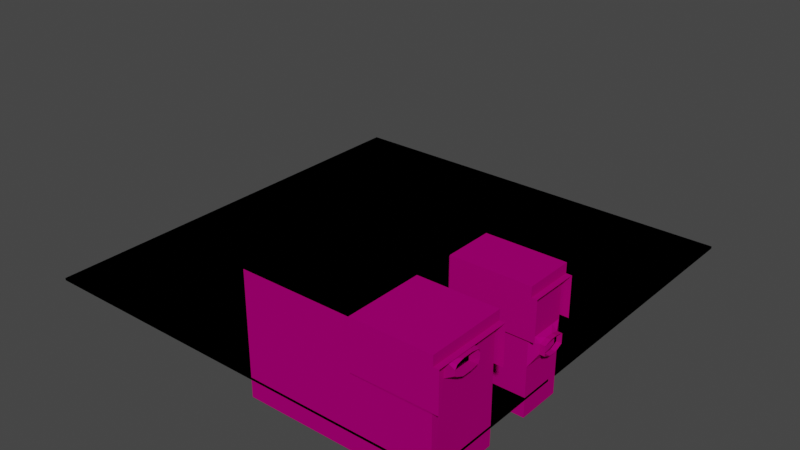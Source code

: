 # Source: C8L1_facade.blend  (saved by Blender 3.5.10; exported with 4.5.12 LTS)
import bpy
from mathutils import Matrix  # noqa: F401  (used for matrix-valued properties, if any)

bpy.ops.wm.read_factory_settings(use_empty=True)
scene = bpy.context.scene
scene.name = 'Scene'

# ---- collections
col_reference = bpy.data.collections.new('Reference'); scene.collection.children.link(col_reference)

# ---- images (referenced by path relative to the original .blend; pixels are not part of the script)
import os
ASSET_DIR = os.environ.get("B2B_ASSET_DIR", "")  # directory of the original .blend (textures are referenced by path, not embedded)
HERE = os.path.dirname(os.path.abspath(__file__))  # packed textures are extracted next to this script under _unpacked/

def load_image(name, relpath, width, height, colorspace="sRGB"):
    """Load a texture the original file referenced (path relative to the .blend, or extracted next to this script)."""
    p = next((c for c in (os.path.join(HERE, relpath), os.path.join(ASSET_DIR, relpath)) if relpath and os.path.exists(c)), "")
    if p:
        img = bpy.data.images.load(p, check_existing=True)
        img.name = name
    else:  # same state as the original file: an image datablock whose file is absent (Cycles renders it pink)
        img = bpy.data.images.new(name, width, height)
        img.source = "FILE"
        img.filepath = "//" + (relpath or name)
    img.colorspace_settings.name = colorspace
    return img
img_tx_rock_png = load_image('tx_rock.png', 'tx_rock.png', 1024, 1024, 'sRGB')
img_tx_rock_png_001 = load_image('tx_rock.png.001', 'tx_rock.png', 1024, 1024, 'sRGB')

# ---- materials (node trees are filled in below, after node groups)
mat_tri_cavewall = bpy.data.materials.new('tri_cavewall')
mat_tri_cavewall.use_transparent_shadow = False
mat_ef_black = bpy.data.materials.new('ef_black')
mat_ef_black.use_transparent_shadow = False
mat_uv_cavewall = bpy.data.materials.new('uv_cavewall')
mat_uv_cavewall.use_transparent_shadow = False
mat_tri_cavewall_001 = bpy.data.materials.new('tri_cavewall.001')
mat_tri_cavewall_001.use_transparent_shadow = False
mat_ef_black_001 = bpy.data.materials.new('ef_black.001')
mat_ef_black_001.use_transparent_shadow = False

# ---- material node trees
mat_tri_cavewall.use_nodes = True; mat_tri_cavewall.node_tree.nodes.clear()
_N = mat_tri_cavewall.node_tree.nodes; _L = mat_tri_cavewall.node_tree.links
n0 = _N.new('ShaderNodeOutputMaterial'); n0.name = 'Material Output'; n0.location = (600, 420)
n1 = _N.new('ShaderNodeBsdfPrincipled'); n1.name = 'Principled BSDF'; n1.location = (10, 300)
n1.distribution = 'GGX'
n1.subsurface_method = 'BURLEY'
n1.inputs[3].default_value = 1.45
n1.inputs[13].default_value = 0.0
n1.inputs[27].default_value = (0.0, 0.0, 0.0, 1.0)
n1.inputs[28].default_value = 1.0
n2 = _N.new('ShaderNodeSeparateColor'); n2.name = 'Separate RGB'; n2.location = (-100, 660)
n3 = _N.new('ShaderNodeEmission'); n3.name = 'Emission'; n3.location = (0, 460)
n3.inputs[0].default_value = (0.0, 0.0, 0.0, 1.0)
n4 = _N.new('ShaderNodeAttribute'); n4.name = 'Attribute'; n4.location = (-320, 680)
n4.attribute_name = 'Color'
n5 = _N.new('ShaderNodeMixShader'); n5.name = 'Mix Shader'; n5.location = (340, 520)
n6 = _N.new('ShaderNodeValToRGB'); n6.name = 'ColorRamp'; n6.location = (60, 720)
while len(n6.color_ramp.elements) > 1: n6.color_ramp.elements.remove(n6.color_ramp.elements[-1])
n6.color_ramp.elements[0].position = 0.0; n6.color_ramp.elements[0].color = (0.0, 0.0, 0.0, 1.0)
_e = n6.color_ramp.elements.new(0.5); _e.color = (0.25, 0.25, 0.25, 1.0)
_e = n6.color_ramp.elements.new(1.0); _e.color = (1.0, 1.0, 1.0, 1.0)
n7 = _N.new('ShaderNodeRGB'); n7.name = 'RGB'; n7.location = (-460, 480)
n7.outputs[0].default_value = (0.4125, 0.2659, 0.1668, 1.0)
n8 = _N.new('ShaderNodeVectorMath'); n8.name = 'Vector Math'; n8.location = (-240, 300)
n8.operation = 'MULTIPLY'
n9 = _N.new('ShaderNodeTexImage'); n9.name = 'Image Texture.001'; n9.location = (-578, 266)
n9.image = img_tx_rock_png
n9.projection = 'BOX'
n9.interpolation = 'Closest'
n10 = _N.new('ShaderNodeMapping'); n10.name = 'Mapping'; n10.location = (-763, 148)
n10.width = 127
n11 = _N.new('ShaderNodeNewGeometry'); n11.name = 'Geometry'; n11.location = (-1021, 110)
n12 = _N.new('ShaderNodeValue'); n12.name = 'Value'; n12.location = (-1047, -178)
n12.outputs[0].default_value = 0.25
_L.new(n8.outputs[0], n1.inputs[0])
_L.new(n7.outputs[0], n8.inputs[0])
_L.new(n1.outputs[0], n5.inputs[2])
_L.new(n3.outputs[0], n5.inputs[1])
_L.new(n4.outputs[0], n2.inputs[0])
_L.new(n2.outputs[0], n6.inputs[0])
_L.new(n6.outputs[0], n5.inputs[0])
_L.new(n5.outputs[0], n0.inputs[0])
_L.new(n10.outputs[0], n9.inputs[0])
_L.new(n11.outputs[0], n10.inputs[0])
_L.new(n9.outputs[0], n8.inputs[1])
_L.new(n12.outputs[0], n10.inputs[3])
n0.is_active_output = True
mat_ef_black.use_nodes = True; mat_ef_black.node_tree.nodes.clear()
_N = mat_ef_black.node_tree.nodes; _L = mat_ef_black.node_tree.links
n0 = _N.new('ShaderNodeOutputMaterial'); n0.name = 'Material Output'; n0.location = (300, 300)
n1 = _N.new('ShaderNodeRGB'); n1.name = 'RGB'; n1.location = (-32, 365)
n1.outputs[0].default_value = (0.0, 0.0, 0.0, 1.0)
_L.new(n1.outputs[0], n0.inputs[0])
n0.is_active_output = True
mat_uv_cavewall.use_nodes = True; mat_uv_cavewall.node_tree.nodes.clear()
_N = mat_uv_cavewall.node_tree.nodes; _L = mat_uv_cavewall.node_tree.links
n0 = _N.new('ShaderNodeOutputMaterial'); n0.name = 'Material Output'; n0.location = (600, 420)
n1 = _N.new('ShaderNodeBsdfPrincipled'); n1.name = 'Principled BSDF'; n1.location = (10, 300)
n1.distribution = 'GGX'
n1.subsurface_method = 'BURLEY'
n1.inputs[3].default_value = 1.45
n1.inputs[13].default_value = 0.0
n1.inputs[27].default_value = (0.0, 0.0, 0.0, 1.0)
n1.inputs[28].default_value = 1.0
n2 = _N.new('ShaderNodeSeparateColor'); n2.name = 'Separate RGB'; n2.location = (-100, 660)
n3 = _N.new('ShaderNodeEmission'); n3.name = 'Emission'; n3.location = (0, 460)
n3.inputs[0].default_value = (0.0, 0.0, 0.0, 1.0)
n4 = _N.new('ShaderNodeAttribute'); n4.name = 'Attribute'; n4.location = (-320, 680)
n4.attribute_name = 'Color'
n5 = _N.new('ShaderNodeMixShader'); n5.name = 'Mix Shader'; n5.location = (340, 520)
n6 = _N.new('ShaderNodeTexImage'); n6.name = 'Image Texture'; n6.location = (-560, 260)
n6.image = img_tx_rock_png
n6.interpolation = 'Closest'
n7 = _N.new('ShaderNodeValToRGB'); n7.name = 'ColorRamp'; n7.location = (60, 720)
while len(n7.color_ramp.elements) > 1: n7.color_ramp.elements.remove(n7.color_ramp.elements[-1])
n7.color_ramp.elements[0].position = 0.0; n7.color_ramp.elements[0].color = (0.0, 0.0, 0.0, 1.0)
_e = n7.color_ramp.elements.new(0.5); _e.color = (0.25, 0.25, 0.25, 1.0)
_e = n7.color_ramp.elements.new(1.0); _e.color = (1.0, 1.0, 1.0, 1.0)
n8 = _N.new('ShaderNodeRGB'); n8.name = 'RGB'; n8.location = (-460, 480)
n8.outputs[0].default_value = (0.4125, 0.2659, 0.1668, 1.0)
n9 = _N.new('ShaderNodeVectorMath'); n9.name = 'Vector Math'; n9.location = (-240, 300)
n9.operation = 'MULTIPLY'
_L.new(n9.outputs[0], n1.inputs[0])
_L.new(n6.outputs[0], n9.inputs[1])
_L.new(n8.outputs[0], n9.inputs[0])
_L.new(n1.outputs[0], n5.inputs[2])
_L.new(n3.outputs[0], n5.inputs[1])
_L.new(n4.outputs[0], n2.inputs[0])
_L.new(n2.outputs[0], n7.inputs[0])
_L.new(n7.outputs[0], n5.inputs[0])
_L.new(n5.outputs[0], n0.inputs[0])
n0.is_active_output = True
mat_tri_cavewall_001.use_nodes = True; mat_tri_cavewall_001.node_tree.nodes.clear()
_N = mat_tri_cavewall_001.node_tree.nodes; _L = mat_tri_cavewall_001.node_tree.links
n0 = _N.new('ShaderNodeOutputMaterial'); n0.name = 'Material Output'; n0.location = (600, 420)
n1 = _N.new('ShaderNodeBsdfPrincipled'); n1.name = 'Principled BSDF'; n1.location = (10, 300)
n1.distribution = 'GGX'
n1.subsurface_method = 'BURLEY'
n1.inputs[3].default_value = 1.45
n1.inputs[13].default_value = 0.0
n1.inputs[27].default_value = (0.0, 0.0, 0.0, 1.0)
n1.inputs[28].default_value = 1.0
n2 = _N.new('ShaderNodeSeparateColor'); n2.name = 'Separate RGB'; n2.location = (-100, 660)
n3 = _N.new('ShaderNodeEmission'); n3.name = 'Emission'; n3.location = (0, 460)
n3.inputs[0].default_value = (0.0, 0.0, 0.0, 1.0)
n4 = _N.new('ShaderNodeAttribute'); n4.name = 'Attribute'; n4.location = (-320, 680)
n4.attribute_name = 'Color'
n5 = _N.new('ShaderNodeMixShader'); n5.name = 'Mix Shader'; n5.location = (340, 520)
n6 = _N.new('ShaderNodeValToRGB'); n6.name = 'ColorRamp'; n6.location = (60, 720)
while len(n6.color_ramp.elements) > 1: n6.color_ramp.elements.remove(n6.color_ramp.elements[-1])
n6.color_ramp.elements[0].position = 0.0; n6.color_ramp.elements[0].color = (0.0, 0.0, 0.0, 1.0)
_e = n6.color_ramp.elements.new(0.5); _e.color = (0.25, 0.25, 0.25, 1.0)
_e = n6.color_ramp.elements.new(1.0); _e.color = (1.0, 1.0, 1.0, 1.0)
n7 = _N.new('ShaderNodeRGB'); n7.name = 'RGB'; n7.location = (-460, 480)
n7.outputs[0].default_value = (0.4125, 0.2659, 0.1668, 1.0)
n8 = _N.new('ShaderNodeVectorMath'); n8.name = 'Vector Math'; n8.location = (-240, 300)
n8.operation = 'MULTIPLY'
n9 = _N.new('ShaderNodeTexImage'); n9.name = 'Image Texture.001'; n9.location = (-578, 266)
n9.image = img_tx_rock_png_001
n9.projection = 'BOX'
n9.interpolation = 'Closest'
n10 = _N.new('ShaderNodeMapping'); n10.name = 'Mapping'; n10.location = (-763, 148)
n10.width = 127
n11 = _N.new('ShaderNodeNewGeometry'); n11.name = 'Geometry'; n11.location = (-1021, 110)
n12 = _N.new('ShaderNodeValue'); n12.name = 'Value'; n12.location = (-1047, -178)
n12.outputs[0].default_value = 0.25
_L.new(n8.outputs[0], n1.inputs[0])
_L.new(n7.outputs[0], n8.inputs[0])
_L.new(n1.outputs[0], n5.inputs[2])
_L.new(n3.outputs[0], n5.inputs[1])
_L.new(n4.outputs[0], n2.inputs[0])
_L.new(n2.outputs[0], n6.inputs[0])
_L.new(n6.outputs[0], n5.inputs[0])
_L.new(n5.outputs[0], n0.inputs[0])
_L.new(n10.outputs[0], n9.inputs[0])
_L.new(n11.outputs[0], n10.inputs[0])
_L.new(n9.outputs[0], n8.inputs[1])
_L.new(n12.outputs[0], n10.inputs[3])
n0.is_active_output = True
mat_ef_black_001.use_nodes = True; mat_ef_black_001.node_tree.nodes.clear()
_N = mat_ef_black_001.node_tree.nodes; _L = mat_ef_black_001.node_tree.links
n0 = _N.new('ShaderNodeOutputMaterial'); n0.name = 'Material Output'; n0.location = (300, 300)
n1 = _N.new('ShaderNodeRGB'); n1.name = 'RGB'; n1.location = (-32, 365)
n1.outputs[0].default_value = (0.0, 0.0, 0.0, 1.0)
_L.new(n1.outputs[0], n0.inputs[0])
n0.is_active_output = True

# ---- world
world_world = bpy.data.worlds.new('World'); scene.world = world_world
world_world.use_nodes = True; world_world.node_tree.nodes.clear()
_N = world_world.node_tree.nodes; _L = world_world.node_tree.links
n0 = _N.new('ShaderNodeOutputWorld'); n0.name = 'World Output'; n0.location = (300, 300)
n1 = _N.new('ShaderNodeBackground'); n1.name = 'Background'; n1.location = (10, 300)
n1.inputs[0].default_value = (0.05088, 0.05088, 0.05088, 1.0)
_L.new(n1.outputs[0], n0.inputs[0])
n0.is_active_output = True
world_world.color = (0.05088, 0.05088, 0.05088)
world_world.use_sun_shadow = False
world_world.sun_shadow_jitter_overblur = 0.0

# ---- meshes
me_cube_001 = bpy.data.meshes.new('Cube.001')
me_cube_001.from_pydata([(-3.0, 4.0, 4.0), (-3.0, 4.0, 13.73), (-3.0, -14.0, 4.0), (-3.0, -14.0, 13.73), (-1.031, -4.505e-08, 7.75), (-1.031, -10.0, 7.75), (-1.031, -4.505e-08, 11.73), (-1.031, -10.0, 11.73), (-3.031, 4.0, 7.75), (-3.031, 4.0, 11.73), (-3.031, -14.0, 7.75), (-3.031, -14.0, 11.73), (-3.031, -1.325e-07, 13.73), (-3.031, -10.0, 13.73), (-3.031, 4.0, 13.73), (-3.031, -14.0, 13.73), (-3.031, -1.325e-07, 4.0), (-3.031, -10.0, 4.0), (-3.031, 4.0, 4.0), (-3.031, -14.0, 4.0), (-1.031, -3.333, 6.376), (-1.031, -6.667, 6.376), (-1.031, -3.333, 12.54), (-1.031, -6.667, 12.54), (-35.0, 4.0, -8.0), (-35.0, -14.0, -8.0), (-35.0, -14.0, 25.73), (-35.0, 4.0, 25.73), (-3.0, -14.0, 33.73), (-3.0, 4.0, 33.73), (-35.0, 4.0, 33.73), (-35.0, -14.0, 33.73), (-3.0, 4.0, -16.0), (-3.0, -14.0, -16.0), (-35.0, 4.0, -16.0), (-35.0, -14.0, -16.0), (-80.0, -33.0, 33.73), (-80.0, -63.0, 33.73), (-80.0, -33.0, -16.0), (-80.0, -63.0, -16.0), (-3.0, -33.0, 33.73), (-3.0, -63.0, 33.73), (-3.0, -33.0, -16.0), (-3.089, -62.99, -15.83), (-3.089, -62.99, 23.51), (-3.0, -63.0, 30.0), (-3.0, -33.0, 23.34), (-3.0, -33.0, 30.0), (-3.0, -58.0, 23.34), (-3.0, -46.0, 23.34), (-3.0, -58.0, 30.0), (-3.0, -46.0, 30.0), (1.0, -56.71, 24.87), (1.0, -46.79, 24.28), (1.0, -57.04, 29.33), (1.0, -46.5, 29.36), (-3.0, -55.03, 23.34), (-3.0, -48.98, 23.34), (-3.0, -55.03, 30.0), (-3.0, -48.98, 30.0), (-3.0, -46.0, 25.09), (-3.0, -46.0, 27.55), (-3.0, -58.0, 25.09), (-3.0, -58.0, 27.55), (1.0, -54.0, 23.75), (1.0, -50.0, 23.75), (1.0, -54.0, 30.0), (1.0, -50.0, 30.0), (1.0, -46.0, 25.83), (1.0, -46.0, 27.92), (1.0, -58.0, 25.83), (1.0, -58.0, 27.92), (1.0, -4.505e-08, 7.75), (1.0, -10.0, 7.75), (1.0, -4.505e-08, 11.73), (1.0, -10.0, 11.73), (1.0, -3.333, 6.376), (1.0, -6.667, 6.376), (1.0, -3.333, 12.54), (1.0, -6.667, 12.54)], [], [(1, 29, 30, 27), (4, 6, 9, 8), (5, 10, 11, 7), (11, 15, 7), (9, 6, 14), (22, 12, 6), (10, 5, 19), (16, 4, 18), (5, 21, 17), (14, 6, 12), (19, 5, 17), (18, 4, 8), (7, 15, 13), (20, 4, 16), (17, 21, 20, 16), (7, 13, 23), (23, 13, 12, 22), (26, 31, 28, 3), (27, 24, 0), (2, 33, 35, 25), (3, 2, 25), (0, 1, 27), (25, 26, 3), (24, 34, 32, 0), (3, 28, 29, 1), (28, 31, 30, 29), (32, 34, 35, 33), (0, 32, 33, 2), (27, 26, 25, 24), (37, 36, 40, 41), (37, 39, 38, 36), (25, 35, 34, 24), (31, 26, 27, 30), (47, 51, 59, 58, 50, 45, 41, 40), (36, 38, 42, 46, 47, 40), (38, 39, 43, 42), (39, 37, 41, 45, 44, 43), (42, 43, 44, 48, 56, 57, 49, 46), (48, 44, 45, 50, 63, 62), (46, 49, 60, 61, 51, 47), (48, 62, 70), (60, 49, 68), (50, 71, 63), (59, 51, 67), (58, 66, 50), (59, 66, 58), (49, 57, 65), (63, 70, 62), (61, 69, 51), (61, 68, 69), (57, 64, 65), (52, 64, 48), (50, 54, 71), (66, 54, 50), (69, 55, 51), (59, 67, 66), (52, 48, 70), (63, 71, 70), (61, 60, 68), (53, 49, 65), (57, 56, 64), (64, 56, 48), (49, 53, 68), (51, 55, 67), (5, 7, 75, 73), (7, 23, 79, 75), (22, 6, 74, 78), (4, 20, 76, 72), (6, 4, 72, 74), (21, 5, 73, 77), (23, 22, 78, 79), (20, 21, 77, 76)])
me_cube_001.polygons.foreach_set('material_index', [0, 0, 0, 0, 0, 0, 0, 0, 0, 0, 0, 0, 0, 0, 0, 0, 0, 0, 0, 0, 0, 0, 0, 0, 0, 1, 1, 0, 0, 1, 1, 0, 0, 0, 0, 1, 0, 0, 0, 0, 0, 0, 0, 0, 0, 0, 0, 0, 0, 0, 0, 0, 0, 0, 0, 0, 0, 0, 0, 0, 0, 0, 0, 0, 0, 0, 0, 0, 0, 0, 0, 0])
_uv = me_cube_001.uv_layers.new(name='UVMap')
_uv.uv.foreach_set('vector', [-16.75, 1.28, -16.75, 6.28, -8.75, 6.28, -8.75, 6.28, -11.62, -0.2142, -11.62, 0.7798, -10.62, 0.7798, -10.62, -0.2142, -14.12, -0.2142, -15.12, -0.2142, -15.12, 0.7798, -14.12, 0.7798, -15.12, 0.7798, -15.12, 1.28, -14.12, 0.7798, -10.62, 0.7798, -11.62, 0.7798, -10.62, 1.28, -12.45, 0.9832, -11.62, 1.28, -11.62, 0.7798, -15.12, -0.2142, -14.12, -0.2142, -15.12, -1.152, -11.62, -1.152, -11.62, -0.2142, -10.62, -1.152, -14.12, -0.2142, -13.29, -0.5578, -14.12, -1.152, -10.62, 1.28, -11.62, 0.7798, -11.62, 1.28, -15.12, -1.152, -14.12, -0.2142, -14.12, -1.152, -10.62, -1.152, -11.62, -0.2142, -10.62, -0.2142, -14.12, 0.7798, -15.12, 1.28, -14.12, 1.28, -12.45, -0.5578, -11.62, -0.2142, -11.62, -1.152, -14.12, -1.152, -13.29, -0.5578, -12.45, -0.5578, -11.62, -1.152, -14.12, 0.7798, -14.12, 1.28, -13.29, 0.9832, -13.29, -17.24, -14.12, -16.74, -11.62, -16.74, -12.45, -17.24, -8.75, 6.28, -8.75, 6.28, -16.75, 6.28, -16.75, 1.28, -8.75, 6.28, -8.75, -6.152, -16.75, -1.152, -16.75, -1.152, -16.75, -6.152, -8.75, -6.152, -8.75, -6.152, -16.75, 1.28, -16.75, -1.152, -8.75, -6.152, -16.75, -1.152, -16.75, 1.28, -8.75, 6.28, -8.75, -6.152, -8.75, 6.28, -16.75, 1.28, -8.75, -6.152, -8.75, -6.152, -16.75, -6.152, -16.75, -1.152, -15.12, 1.28, -15.12, 6.28, -10.62, 6.28, -10.62, 1.28, -15.12, -16.75, -15.12, -8.75, -10.62, -8.75, -10.62, -16.75, -10.62, -16.75, -10.62, -8.75, -15.12, -8.75, -15.12, -16.75, -10.62, -1.152, -10.62, -6.152, -15.12, -6.152, -15.12, -1.152, -8.75, 6.28, -8.75, 6.28, -8.75, -6.152, -8.75, -6.152, -2.622, 1.458, -2.622, 1.458, -2.622, 1.458, -2.622, 1.458, -2.622, 6.28, -2.622, -4.976, -2.622, 1.458, -2.622, 6.28, -8.75, -6.152, -15.12, -8.75, -8.75, -6.152, -8.75, -6.152, -15.12, -8.75, -8.75, 6.28, -8.75, 6.28, -10.62, -8.75, -2.622, 2.528, -2.622, 2.528, -2.622, 2.528, -2.622, 2.528, -2.622, 2.528, -2.622, 2.528, -2.622, 6.28, -2.622, 6.28, -2.622, 6.28, -2.622, -4.976, -2.622, -4.976, -2.622, -1.224, -2.622, 2.528, -2.622, 6.28, -2.622, 1.458, -2.622, 1.458, -2.622, 1.458, -2.622, 1.458, -2.622, -4.976, -2.622, 6.28, -2.622, 6.28, -2.622, 2.528, -2.622, -1.224, -2.622, -4.976, -2.622, -4.976, -2.622, -4.976, -2.622, -1.224, -2.622, -1.224, -2.622, -1.224, -2.622, -1.224, -2.622, -1.224, -2.622, -1.224, -2.622, -1.224, -2.622, -1.224, -2.622, 2.528, -2.622, 2.528, -2.622, 1.277, -2.622, 0.02647, -2.622, -1.224, -2.622, -1.224, -2.622, 0.02647, -2.622, 1.277, -2.622, 2.528, -2.622, 2.528, -2.622, -1.224, -2.622, 0.02647, -2.622, 0.02647, -2.622, 0.02647, -2.622, -1.224, -2.622, 0.02647, -2.622, 2.528, -2.622, 1.277, -2.622, 1.277, -2.622, 2.528, -2.622, 2.528, -2.622, 2.528, -2.622, 2.528, -2.622, 2.528, -2.622, 2.528, -2.622, 2.528, -2.622, 2.528, -2.622, 2.528, -2.622, -1.224, -2.622, -1.224, -2.622, -1.224, -2.622, 1.277, -2.622, 0.02647, -2.622, 0.02647, -2.622, 1.277, -2.622, 1.277, -2.622, 2.528, -2.622, 1.277, -2.622, 0.02647, -2.622, 1.277, -2.622, -1.224, -2.622, -1.224, -2.622, -1.224, -2.622, -1.224, -2.622, -1.224, -2.622, -1.224, -2.622, 2.528, -2.622, 2.528, -2.622, 1.277, -2.622, 2.528, -2.622, 2.528, -2.622, 2.528, -2.622, 1.277, -2.622, 2.528, -2.622, 2.528, -2.622, 2.528, -2.622, 2.528, -2.622, 2.528, -2.622, -1.224, -2.622, -1.224, -2.622, 0.02647, -2.622, 1.277, -2.622, 1.277, -2.622, 0.02647, -2.622, 1.277, -2.622, 0.02647, -2.622, 0.02647, -2.622, -1.224, -2.622, -1.224, -2.622, -1.224, -2.622, -1.224, -2.622, -1.224, -2.622, -1.224, -2.622, -1.224, -2.622, -1.224, -2.622, -1.224, -2.622, -1.224, -2.622, -1.224, -2.622, 0.02647, -2.622, 2.528, -2.622, 2.528, -2.622, 2.528, -14.12, -0.2142, -14.12, 0.7798, -14.12, 0.7798, -14.12, -0.2142, -14.12, 0.7798, -13.29, 0.9832, -13.29, 0.9832, -14.12, 0.7798, -12.45, 0.9832, -11.62, 0.7798, -11.62, 0.7798, -12.45, 0.9832, -11.62, -0.2142, -12.45, -0.5578, -12.45, -0.5578, -11.62, -0.2142, -11.62, 0.7798, -11.62, -0.2142, -11.62, -0.2142, -11.62, 0.7798, -13.29, -0.5578, -14.12, -0.2142, -14.12, -0.2142, -13.29, -0.5578, -13.29, -17.24, -12.45, -17.24, -12.45, -17.24, -13.29, -17.24, -12.45, -0.5578, -13.29, -0.5578, -13.29, -0.5578, -12.45, -0.5578])
_ca = me_cube_001.color_attributes.new('Color', 'FLOAT_COLOR', 'POINT')
_ca.data.foreach_set('color', [1.0, -2.371e-07, 2.794e-08, 1.0, 1.0, -2.371e-07, 2.794e-08, 1.0, 1.0, -2.371e-07, 2.794e-08, 1.0, 1.0, -2.371e-07, 2.794e-08, 1.0, 1.0, -2.371e-07, 2.794e-08, 1.0, 1.0, -2.371e-07, 2.794e-08, 1.0, 1.0, -2.371e-07, 2.794e-08, 1.0, 1.0, -2.371e-07, 2.794e-08, 1.0, 1.0, -2.371e-07, 2.794e-08, 1.0, 1.0, -2.371e-07, 2.794e-08, 1.0, 1.0, -2.371e-07, 2.794e-08, 1.0, 1.0, -2.371e-07, 2.794e-08, 1.0, 1.0, -2.371e-07, 2.794e-08, 1.0, 1.0, -2.371e-07, 2.794e-08, 1.0, 1.0, -2.371e-07, 2.794e-08, 1.0, 1.0, -2.371e-07, 2.794e-08, 1.0, 1.0, -2.371e-07, 2.794e-08, 1.0, 1.0, -2.371e-07, 2.794e-08, 1.0, 1.0, -2.371e-07, 2.794e-08, 1.0, 1.0, -2.371e-07, 2.794e-08, 1.0, 1.0, -2.371e-07, 2.794e-08, 1.0, 1.0, -2.371e-07, 2.794e-08, 1.0, 1.0, -2.371e-07, 2.794e-08, 1.0, 1.0, -2.371e-07, 2.794e-08, 1.0, 1.0, -2.371e-07, 2.794e-08, 1.0, 1.0, -2.371e-07, 2.794e-08, 1.0, 1.0, -2.371e-07, 2.794e-08, 1.0, 1.0, -2.371e-07, 2.794e-08, 1.0, 1.0, -2.371e-07, 2.794e-08, 1.0, 1.0, -2.371e-07, 2.794e-08, 1.0, 1.0, -2.371e-07, 2.794e-08, 1.0, 1.0, -2.371e-07, 2.794e-08, 1.0, 1.0, -2.371e-07, 2.794e-08, 1.0, 1.0, -2.371e-07, 2.794e-08, 1.0, 1.0, -2.371e-07, 2.794e-08, 1.0, 1.0, -2.371e-07, 2.794e-08, 1.0, 1.0, -2.371e-07, 2.794e-08, 1.0, 1.0, -2.371e-07, 2.794e-08, 1.0, 1.0, -2.371e-07, 2.794e-08, 1.0, 1.0, -2.371e-07, 2.794e-08, 1.0, 1.0, -2.371e-07, 2.794e-08, 1.0, 1.0, -2.371e-07, 2.794e-08, 1.0, 1.0, -2.371e-07, 2.794e-08, 1.0, 1.0, -2.371e-07, 2.794e-08, 1.0, 1.0, -2.371e-07, 2.794e-08, 1.0, 1.0, -2.371e-07, 2.794e-08, 1.0, 1.0, -2.371e-07, 2.794e-08, 1.0, 1.0, -2.371e-07, 2.794e-08, 1.0, 1.0, -2.371e-07, 2.794e-08, 1.0, 1.0, -2.371e-07, 2.794e-08, 1.0, 1.0, -2.371e-07, 2.794e-08, 1.0, 1.0, -2.371e-07, 2.794e-08, 1.0, 1.0, -2.371e-07, 2.794e-08, 1.0, 1.0, -2.371e-07, 2.794e-08, 1.0, 1.0, -2.371e-07, 2.794e-08, 1.0, 1.0, -2.371e-07, 2.794e-08, 1.0, 1.0, -2.371e-07, 2.794e-08, 1.0, 1.0, -2.371e-07, 2.794e-08, 1.0, 1.0, -2.371e-07, 2.794e-08, 1.0, 1.0, -2.371e-07, 2.794e-08, 1.0, 1.0, -2.371e-07, 2.794e-08, 1.0, 1.0, -2.371e-07, 2.794e-08, 1.0, 1.0, -2.371e-07, 2.794e-08, 1.0, 1.0, -2.371e-07, 2.794e-08, 1.0, 1.0, -2.371e-07, 2.794e-08, 1.0, 1.0, -2.371e-07, 2.794e-08, 1.0, 1.0, -2.371e-07, 2.794e-08, 1.0, 1.0, -2.371e-07, 2.794e-08, 1.0, 1.0, -2.371e-07, 2.794e-08, 1.0, 1.0, -2.371e-07, 2.794e-08, 1.0, 1.0, -2.371e-07, 2.794e-08, 1.0, 1.0, -2.371e-07, 2.794e-08, 1.0, 1.0, -2.371e-07, 2.794e-08, 1.0, 1.0, -2.371e-07, 2.794e-08, 1.0, 1.0, -2.371e-07, 2.794e-08, 1.0, 1.0, -2.371e-07, 2.794e-08, 1.0, 1.0, -2.371e-07, 2.794e-08, 1.0, 1.0, -2.371e-07, 2.794e-08, 1.0, 1.0, -2.371e-07, 2.794e-08, 1.0, 1.0, -2.371e-07, 2.794e-08, 1.0])
me_cube_001.materials.append(mat_tri_cavewall)
me_cube_001.materials.append(mat_ef_black)
me_cube_001.use_paint_bone_selection = False
me_cube_001.use_paint_mask_vertex = True
me_cube_001.update()
me_cube_002 = bpy.data.meshes.new('Cube.002')
me_cube_002.from_pydata([(-63.0, 3.0, -8.0), (-63.0, 184.5, -8.0), (122.0, 184.5, -8.0), (122.0, 3.0, -8.0), (122.0, 184.5, -9.0), (122.0, 3.0, -9.0), (-63.0, 3.0, -9.0), (-63.0, 184.5, -9.0)], [], [(0, 3, 2, 1), (6, 7, 4, 5), (2, 4, 7, 1), (3, 5, 4, 2), (0, 6, 5, 3), (1, 7, 6, 0)])
me_cube_002.polygons.foreach_set('material_index', [1, 1, 1, 1, 1, 1])
_uv = me_cube_002.uv_layers.new(name='UVMap')
_uv.uv.foreach_set('vector', [-92.0, -90.25, 93.0, -90.25, 93.0, 91.25, -92.0, 91.25, -92.0, -90.25, -92.0, 91.25, 93.0, 91.25, 93.0, -90.25, 93.0, 1.0, 93.0, 9.537e-07, -92.0, 9.537e-07, -92.0, 1.0, -90.25, 1.0, -90.25, 9.537e-07, 91.25, 9.537e-07, 91.25, 1.0, -92.0, 1.0, -92.0, 9.537e-07, 93.0, 9.537e-07, 93.0, 1.0, 91.25, 1.0, 91.25, 9.537e-07, -90.25, 9.537e-07, -90.25, 1.0])
_ca = me_cube_002.color_attributes.new('Color', 'FLOAT_COLOR', 'POINT')
_ca.data.foreach_set('color', [0.0, 0.0, 0.0, 1.0, 0.0, 0.0, 0.0, 1.0, 0.0, 0.0, 0.0, 1.0, 0.0, 0.0, 0.0, 1.0, 0.0, 0.0, 0.0, 1.0, 0.0, 0.0, 0.0, 1.0, 0.0, 0.0, 0.0, 1.0, 0.0, 0.0, 0.0, 1.0])
me_cube_002.materials.append(mat_uv_cavewall)
me_cube_002.materials.append(mat_ef_black)
me_cube_002.use_paint_bone_selection = False
me_cube_002.use_paint_mask_vertex = True
me_cube_002.update()
me_cube_003 = bpy.data.meshes.new('Cube.003')
me_cube_003.from_pydata([(-2.25, -64.0, 34.73), (-2.25, 5.0, 34.73), (-2.25, -64.0, 30.73), (-2.25, 5.0, 30.73), (0.0, -64.0, 30.73), (0.0, 5.0, 30.73), (-34.0, -64.0, 34.73), (-34.0, 5.0, 34.73), (-34.0, -64.0, 30.73), (-34.0, 5.0, 30.73), (-2.25, -64.0, 14.73), (-2.25, 5.0, 14.73), (0.0, -64.0, 14.73), (0.0, 5.0, 14.73), (-34.0, -64.0, 14.73), (-34.0, 5.0, 14.73), (-2.25, -32.0, 34.73), (-2.25, -15.0, 34.73), (-2.25, -32.0, 30.73), (-2.25, -15.0, 30.73), (0.0, -32.0, 30.73), (0.0, -15.0, 30.73), (-34.0, -32.0, 34.73), (-34.0, -15.0, 34.73), (-34.0, -32.0, 14.73), (-34.0, -15.0, 14.73), (0.0, -15.0, 14.73), (0.0, -32.0, 14.73), (-2.25, -15.0, 14.73), (-2.25, -32.0, 14.73), (-34.0, -15.0, 30.73), (-34.0, -32.0, 30.73)], [], [(16, 0, 2, 18), (18, 2, 4, 20), (17, 1, 7, 23), (2, 0, 6, 8), (9, 7, 1, 3), (3, 5, 13, 11), (4, 2, 10, 12), (9, 3, 11, 15), (2, 8, 14, 10), (0, 16, 22, 6), (31, 18, 29, 24), (3, 19, 21, 5), (18, 20, 27, 29), (1, 17, 19, 3), (19, 30, 25, 28), (23, 30, 19, 17), (22, 16, 18, 31), (21, 19, 28, 26)])
_uv = me_cube_003.uv_layers.new(name='UVMap')
_uv.uv.foreach_set('vector', [0.0, 0.0, 0.0, 0.0, 0.0, 0.0, 0.0, 0.0, 0.0, 0.0, 0.0, 0.0, 0.0, 0.0, 0.0, 0.0, 0.0, 0.0, 0.0, 0.0, 0.0, 0.0, 0.0, 0.0, 0.0, 0.0, 0.0, 0.0, 0.0, 0.0, 0.0, 0.0, 0.0, 0.0, 0.0, 0.0, 0.0, 0.0, 0.0, 0.0, 0.0, 0.0, 0.0, 0.0, 0.0, 0.0, 0.0, 0.0, 0.0, 0.0, 0.0, 0.0, 0.0, 0.0, 0.0, 0.0, 0.0, 0.0, 0.0, 0.0, 0.0, 0.0, 0.0, 0.0, 0.0, 0.0, 0.0, 0.0, 0.0, 0.0, 0.0, 0.0, 0.0, 0.0, 0.0, 0.0, 0.0, 0.0, 0.0, 0.0, 0.0, 0.0, 0.0, 0.0, 0.0, 0.0, 0.0, 0.0, 0.0, 0.0, 0.0, 0.0, 0.0, 0.0, 0.0, 0.0, 0.0, 0.0, 0.0, 0.0, 0.0, 0.0, 0.0, 0.0, 0.0, 0.0, 0.0, 0.0, 0.0, 0.0, 0.0, 0.0, 0.0, 0.0, 0.0, 0.0, 0.0, 0.0, 0.0, 0.0, 0.0, 0.0, 0.0, 0.0, 0.0, 0.0, 0.0, 0.0, 0.0, 0.0, 0.0, 0.0, 0.0, 0.0, 0.0, 0.0, 0.0, 0.0, 0.0, 0.0, 0.0, 0.0, 0.0, 0.0])
_ca = me_cube_003.color_attributes.new('Color', 'FLOAT_COLOR', 'POINT')
_ca.data.foreach_set('color', [1.0, -2.371e-07, 2.794e-08, 1.0, 1.0, -2.371e-07, 2.794e-08, 1.0, 1.0, -2.371e-07, 2.794e-08, 1.0, 1.0, -2.371e-07, 2.794e-08, 1.0, 1.0, -2.371e-07, 2.794e-08, 1.0, 1.0, -2.371e-07, 2.794e-08, 1.0, 1.0, -2.371e-07, 2.794e-08, 1.0, 1.0, -2.371e-07, 2.794e-08, 1.0, 1.0, -2.371e-07, 2.794e-08, 1.0, 1.0, -2.371e-07, 2.794e-08, 1.0, 1.0, -2.371e-07, 2.794e-08, 1.0, 1.0, -2.371e-07, 2.794e-08, 1.0, 1.0, -2.371e-07, 2.794e-08, 1.0, 1.0, -2.371e-07, 2.794e-08, 1.0, 1.0, -2.371e-07, 2.794e-08, 1.0, 1.0, -2.371e-07, 2.794e-08, 1.0, 1.0, -2.371e-07, 2.794e-08, 1.0, 1.0, -2.371e-07, 2.794e-08, 1.0, 1.0, -2.371e-07, 2.794e-08, 1.0, 1.0, -2.371e-07, 2.794e-08, 1.0, 1.0, -2.371e-07, 2.794e-08, 1.0, 1.0, -2.371e-07, 2.794e-08, 1.0, 1.0, -2.371e-07, 2.794e-08, 1.0, 1.0, -2.371e-07, 2.794e-08, 1.0, 1.0, -2.371e-07, 2.794e-08, 1.0, 1.0, -2.371e-07, 2.794e-08, 1.0, 1.0, -2.371e-07, 2.794e-08, 1.0, 1.0, -2.371e-07, 2.794e-08, 1.0, 1.0, -2.371e-07, 2.794e-08, 1.0, 1.0, -2.371e-07, 2.794e-08, 1.0, 1.0, -2.371e-07, 2.794e-08, 1.0, 1.0, -2.371e-07, 2.794e-08, 1.0])
me_cube_003.materials.append(mat_tri_cavewall_001)
me_cube_003.materials.append(mat_ef_black_001)
me_cube_003.use_paint_bone_selection = False
me_cube_003.use_paint_mask_vertex = True
me_cube_003.update()

# ---- objects
ob_room1 = bpy.data.objects.new('Room1', me_cube_001)
ob_room1_killtrigger = bpy.data.objects.new('Room1_KillTrigger', me_cube_002)
ob_room1_lightingguard = bpy.data.objects.new('Room1_lightingGuard', me_cube_003)

# ---- transforms, parenting, visibility, modifiers, constraints
ob_room1.location = (0.0, 0.0, 0.0)
ob_room1_killtrigger.location = (0.0, 0.0, 0.0)
ob_room1_killtrigger.rotation_euler = (0.0, 0.0, 1.571)
ob_room1_lightingguard.location = (0.0, 0.0, 0.0)

# ---- collection membership
scene.collection.objects.link(ob_room1)
scene.collection.objects.link(ob_room1_killtrigger)
col_reference.objects.link(ob_room1_lightingguard)

# ---- scene / render settings (as saved in the file)
scene.frame_start = 1; scene.frame_end = 250; scene.frame_set(197)
scene.render.engine = 'BLENDER_EEVEE_NEXT'
scene.cycles.sampling_pattern = 'TABULATED_SOBOL'
scene.cycles.use_light_tree = False
scene.view_settings.view_transform = 'Filmic'
bpy.context.view_layer.update()

# ---- added for rendering (the .blend has no active camera and no usable light): camera, sun
cam_auto = bpy.data.cameras.new('AutoCamera')
cam_auto.lens = 50.0
cam_auto.sensor_width = 36.0
cam_auto.clip_end = 4344.27
ob_auto_camera = bpy.data.objects.new('AutoCamera', cam_auto)
scene.collection.objects.link(ob_auto_camera)
ob_auto_camera.location = (155.788, -268.045, 207.393)
ob_auto_camera.rotation_euler = (1.09748, -7.21219e-08, 0.694738)
scene.camera = ob_auto_camera
light_auto_sun = bpy.data.lights.new('AutoSun', 'SUN')
light_auto_sun.energy = 3.0
light_auto_sun.angle = 0.0523599
ob_auto_sun = bpy.data.objects.new('AutoSun', light_auto_sun)
scene.collection.objects.link(ob_auto_sun)
ob_auto_sun.rotation_euler = (0.872665, 0.174533, 0.523599)
bpy.context.view_layer.update()
